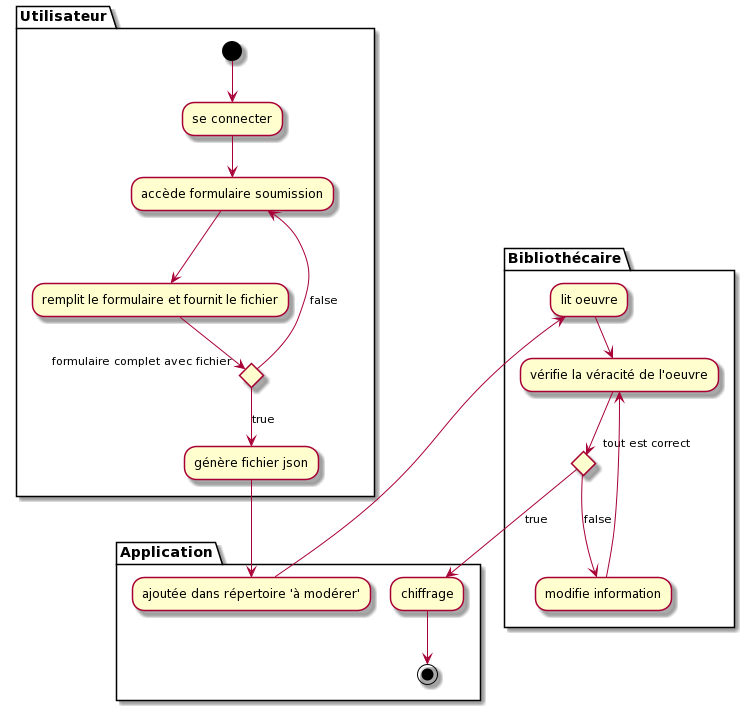

The diagram above was rendered by PlantUML. Its source (embedded in the PNG):
@startuml
partition Utilisateur {
  (*) --> "se connecter"
--> accède formulaire soumission
--> remplit le formulaire et fournit le fichier

if formulaire complet avec fichier then 
-->[true] "génère fichier json"
else
-->[false] accède formulaire soumission
}

partition Application {
"génère fichier json" --> ajoutée dans répertoire 'à modérer'
"chiffrage" --> (*)
}

partition Bibliothécaire {
"ajoutée dans répertoire 'à modérer'" --> "lit oeuvre"
--> "vérifie la véracité de l'oeuvre"
if "tout est correct" then
--> [true] "chiffrage"
else
--> [false] modifie information 
--> "vérifie la véracité de l'oeuvre"

}
@enduml